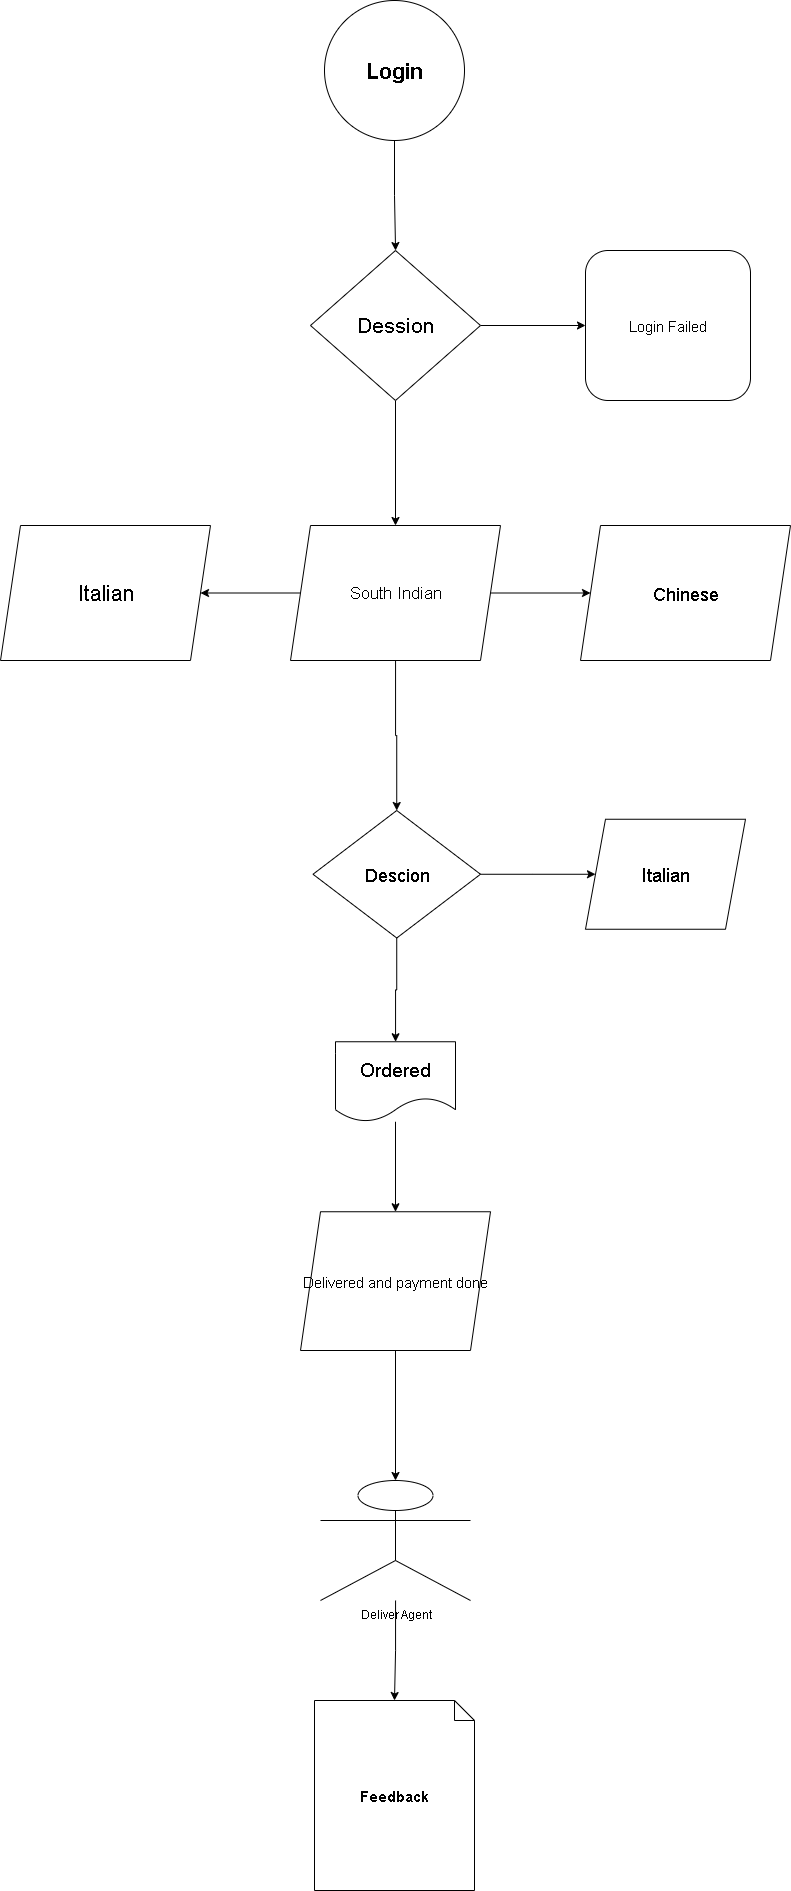

The diagram above was exported from draw.io. Its source (the exported page's mxGraphModel, read from the mxfile embedded in the PNG):
<mxGraphModel dx="1158" dy="676" grid="1" gridSize="10" guides="1" tooltips="1" connect="1" arrows="1" fold="1" page="1" pageScale="1" pageWidth="827" pageHeight="1169" math="0" shadow="0">
  <root>
    <mxCell id="0" />
    <mxCell id="1" parent="0" />
    <mxCell id="q5cRhnvxz59cPM8k3QNB-3" value="" style="edgeStyle=orthogonalEdgeStyle;rounded=0;orthogonalLoop=1;jettySize=auto;html=1;" edge="1" parent="1" source="q5cRhnvxz59cPM8k3QNB-1" target="q5cRhnvxz59cPM8k3QNB-2">
      <mxGeometry relative="1" as="geometry" />
    </mxCell>
    <mxCell id="q5cRhnvxz59cPM8k3QNB-1" value="&lt;font style=&quot;font-size: 22px;&quot;&gt;&lt;b&gt;Login&lt;/b&gt;&lt;/font&gt;" style="ellipse;whiteSpace=wrap;html=1;aspect=fixed;" vertex="1" parent="1">
      <mxGeometry x="344" y="50" width="140" height="140" as="geometry" />
    </mxCell>
    <mxCell id="q5cRhnvxz59cPM8k3QNB-5" value="" style="edgeStyle=orthogonalEdgeStyle;rounded=0;orthogonalLoop=1;jettySize=auto;html=1;" edge="1" parent="1" source="q5cRhnvxz59cPM8k3QNB-2" target="q5cRhnvxz59cPM8k3QNB-4">
      <mxGeometry relative="1" as="geometry" />
    </mxCell>
    <mxCell id="q5cRhnvxz59cPM8k3QNB-7" value="" style="edgeStyle=orthogonalEdgeStyle;rounded=0;orthogonalLoop=1;jettySize=auto;html=1;" edge="1" parent="1" source="q5cRhnvxz59cPM8k3QNB-2" target="q5cRhnvxz59cPM8k3QNB-6">
      <mxGeometry relative="1" as="geometry" />
    </mxCell>
    <mxCell id="q5cRhnvxz59cPM8k3QNB-2" value="&lt;font style=&quot;font-size: 21px;&quot;&gt;Dession&lt;/font&gt;" style="rhombus;whiteSpace=wrap;html=1;" vertex="1" parent="1">
      <mxGeometry x="330" y="300" width="170" height="150" as="geometry" />
    </mxCell>
    <mxCell id="q5cRhnvxz59cPM8k3QNB-4" value="&lt;font style=&quot;font-size: 15px;&quot;&gt;Login Failed&lt;/font&gt;" style="rounded=1;whiteSpace=wrap;html=1;" vertex="1" parent="1">
      <mxGeometry x="605" y="300" width="165" height="150" as="geometry" />
    </mxCell>
    <mxCell id="q5cRhnvxz59cPM8k3QNB-9" value="" style="edgeStyle=orthogonalEdgeStyle;rounded=0;orthogonalLoop=1;jettySize=auto;html=1;" edge="1" parent="1" source="q5cRhnvxz59cPM8k3QNB-6" target="q5cRhnvxz59cPM8k3QNB-8">
      <mxGeometry relative="1" as="geometry" />
    </mxCell>
    <mxCell id="q5cRhnvxz59cPM8k3QNB-11" value="" style="edgeStyle=orthogonalEdgeStyle;rounded=0;orthogonalLoop=1;jettySize=auto;html=1;" edge="1" parent="1" source="q5cRhnvxz59cPM8k3QNB-6" target="q5cRhnvxz59cPM8k3QNB-10">
      <mxGeometry relative="1" as="geometry" />
    </mxCell>
    <mxCell id="q5cRhnvxz59cPM8k3QNB-13" value="" style="edgeStyle=orthogonalEdgeStyle;rounded=0;orthogonalLoop=1;jettySize=auto;html=1;" edge="1" parent="1" source="q5cRhnvxz59cPM8k3QNB-6" target="q5cRhnvxz59cPM8k3QNB-12">
      <mxGeometry relative="1" as="geometry" />
    </mxCell>
    <mxCell id="q5cRhnvxz59cPM8k3QNB-6" value="&lt;font style=&quot;font-size: 17px;&quot;&gt;South Indian&lt;/font&gt;" style="shape=parallelogram;perimeter=parallelogramPerimeter;whiteSpace=wrap;html=1;fixedSize=1;" vertex="1" parent="1">
      <mxGeometry x="310" y="575" width="210" height="135" as="geometry" />
    </mxCell>
    <mxCell id="q5cRhnvxz59cPM8k3QNB-8" value="&lt;font style=&quot;font-size: 18px;&quot;&gt;Chinese&lt;/font&gt;" style="shape=parallelogram;perimeter=parallelogramPerimeter;whiteSpace=wrap;html=1;fixedSize=1;" vertex="1" parent="1">
      <mxGeometry x="600" y="575" width="210" height="135" as="geometry" />
    </mxCell>
    <mxCell id="q5cRhnvxz59cPM8k3QNB-10" value="&lt;font style=&quot;font-size: 22px;&quot;&gt;Italian&lt;/font&gt;" style="shape=parallelogram;perimeter=parallelogramPerimeter;whiteSpace=wrap;html=1;fixedSize=1;" vertex="1" parent="1">
      <mxGeometry x="20" y="575" width="210" height="135" as="geometry" />
    </mxCell>
    <mxCell id="q5cRhnvxz59cPM8k3QNB-15" value="" style="edgeStyle=orthogonalEdgeStyle;rounded=0;orthogonalLoop=1;jettySize=auto;html=1;" edge="1" parent="1" source="q5cRhnvxz59cPM8k3QNB-12" target="q5cRhnvxz59cPM8k3QNB-14">
      <mxGeometry relative="1" as="geometry" />
    </mxCell>
    <mxCell id="q5cRhnvxz59cPM8k3QNB-27" value="" style="edgeStyle=orthogonalEdgeStyle;rounded=0;orthogonalLoop=1;jettySize=auto;html=1;" edge="1" parent="1" source="q5cRhnvxz59cPM8k3QNB-12" target="q5cRhnvxz59cPM8k3QNB-26">
      <mxGeometry relative="1" as="geometry" />
    </mxCell>
    <mxCell id="q5cRhnvxz59cPM8k3QNB-12" value="&lt;font style=&quot;font-size: 18px;&quot;&gt;Descion&lt;/font&gt;" style="rhombus;whiteSpace=wrap;html=1;" vertex="1" parent="1">
      <mxGeometry x="332.5" y="860" width="167.5" height="127.5" as="geometry" />
    </mxCell>
    <mxCell id="q5cRhnvxz59cPM8k3QNB-17" value="" style="edgeStyle=orthogonalEdgeStyle;rounded=0;orthogonalLoop=1;jettySize=auto;html=1;" edge="1" parent="1" source="q5cRhnvxz59cPM8k3QNB-14" target="q5cRhnvxz59cPM8k3QNB-16">
      <mxGeometry relative="1" as="geometry" />
    </mxCell>
    <mxCell id="q5cRhnvxz59cPM8k3QNB-14" value="&lt;font style=&quot;font-size: 19px;&quot;&gt;Ordered&lt;/font&gt;" style="shape=document;whiteSpace=wrap;html=1;boundedLbl=1;" vertex="1" parent="1">
      <mxGeometry x="355" y="1091.25" width="120" height="80" as="geometry" />
    </mxCell>
    <mxCell id="q5cRhnvxz59cPM8k3QNB-20" value="" style="edgeStyle=orthogonalEdgeStyle;rounded=0;orthogonalLoop=1;jettySize=auto;html=1;" edge="1" parent="1" source="q5cRhnvxz59cPM8k3QNB-16" target="q5cRhnvxz59cPM8k3QNB-19">
      <mxGeometry relative="1" as="geometry" />
    </mxCell>
    <mxCell id="q5cRhnvxz59cPM8k3QNB-16" value="&lt;font style=&quot;font-size: 15px;&quot;&gt;Delivered and payment done&lt;/font&gt;" style="shape=parallelogram;perimeter=parallelogramPerimeter;whiteSpace=wrap;html=1;fixedSize=1;" vertex="1" parent="1">
      <mxGeometry x="320" y="1261.25" width="190" height="138.75" as="geometry" />
    </mxCell>
    <mxCell id="q5cRhnvxz59cPM8k3QNB-25" value="" style="edgeStyle=orthogonalEdgeStyle;rounded=0;orthogonalLoop=1;jettySize=auto;html=1;" edge="1" parent="1" source="q5cRhnvxz59cPM8k3QNB-19" target="q5cRhnvxz59cPM8k3QNB-21">
      <mxGeometry relative="1" as="geometry" />
    </mxCell>
    <mxCell id="q5cRhnvxz59cPM8k3QNB-19" value="Deliver Agent" style="shape=umlActor;verticalLabelPosition=bottom;verticalAlign=top;html=1;outlineConnect=0;" vertex="1" parent="1">
      <mxGeometry x="340" y="1530" width="150" height="120" as="geometry" />
    </mxCell>
    <mxCell id="q5cRhnvxz59cPM8k3QNB-21" value="&lt;font style=&quot;font-size: 15px;&quot;&gt;&lt;b style=&quot;background-color: light-dark(#ffffff, var(--ge-dark-color, #121212));&quot;&gt;Feedback&lt;/b&gt;&lt;/font&gt;" style="shape=note;size=20;whiteSpace=wrap;html=1;" vertex="1" parent="1">
      <mxGeometry x="334" y="1750" width="160" height="190" as="geometry" />
    </mxCell>
    <mxCell id="q5cRhnvxz59cPM8k3QNB-26" value="&lt;font style=&quot;font-size: 19px;&quot;&gt;Italian&lt;/font&gt;" style="shape=parallelogram;perimeter=parallelogramPerimeter;whiteSpace=wrap;html=1;fixedSize=1;" vertex="1" parent="1">
      <mxGeometry x="605" y="868.75" width="160" height="110" as="geometry" />
    </mxCell>
  </root>
</mxGraphModel>